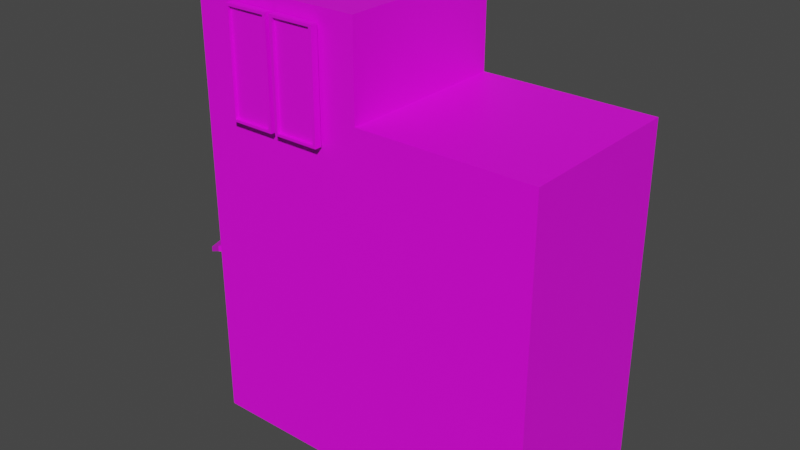 # Source: SM_Env_Building02.blend  (saved by Blender 2.90.8; exported with 4.5.12 LTS)
import bpy
from mathutils import Matrix  # noqa: F401  (used for matrix-valued properties, if any)

bpy.ops.wm.read_factory_settings(use_empty=True)
scene = bpy.context.scene
scene.name = 'Scene'

# ---- collections
col_collection = bpy.data.collections.new('Collection'); scene.collection.children.link(col_collection)

# ---- images (referenced by path relative to the original .blend; pixels are not part of the script)
import os
ASSET_DIR = os.environ.get("B2B_ASSET_DIR", "")  # directory of the original .blend (textures are referenced by path, not embedded)
HERE = os.path.dirname(os.path.abspath(__file__))  # packed textures are extracted next to this script under _unpacked/

def load_image(name, relpath, width, height, colorspace="sRGB"):
    """Load a texture the original file referenced (path relative to the .blend, or extracted next to this script)."""
    p = next((c for c in (os.path.join(HERE, relpath), os.path.join(ASSET_DIR, relpath)) if relpath and os.path.exists(c)), "")
    if p:
        img = bpy.data.images.load(p, check_existing=True)
        img.name = name
    else:  # same state as the original file: an image datablock whose file is absent (Cycles renders it pink)
        img = bpy.data.images.new(name, width, height)
        img.source = "FILE"
        img.filepath = "//" + (relpath or name)
    img.colorspace_settings.name = colorspace
    return img
img_cc_29_8x_png_001 = load_image('cc-29-8x.png.001', 'cc-29-8x.png', 1024, 1024, 'sRGB')
img_cc_29_8x_png = load_image('cc-29-8x.png', 'cc-29-8x.png', 1024, 1024, 'sRGB')

# ---- materials (node trees are filled in below, after node groups)
mat_material_001 = bpy.data.materials.new('Material.001')
mat_material_001.use_transparent_shadow = False
mat_material_002 = bpy.data.materials.new('Material.002')
mat_material_002.use_transparent_shadow = False

# ---- material node trees
mat_material_001.use_nodes = True; mat_material_001.node_tree.nodes.clear()
_N = mat_material_001.node_tree.nodes; _L = mat_material_001.node_tree.links
n0 = _N.new('ShaderNodeBsdfPrincipled'); n0.name = 'Principled BSDF'; n0.location = (10, 300)
n0.distribution = 'GGX'
n0.subsurface_method = 'BURLEY'
n0.inputs[3].default_value = 1.45
n0.inputs[27].default_value = (0.0, 0.0, 0.0, 1.0)
n0.inputs[28].default_value = 1.0
n1 = _N.new('ShaderNodeOutputMaterial'); n1.name = 'Material Output'; n1.location = (300, 300)
n2 = _N.new('ShaderNodeTexImage'); n2.name = 'Image Texture'; n2.location = (-280, 280)
n2.image = img_cc_29_8x_png_001
n2.interpolation = 'Closest'
_L.new(n0.outputs[0], n1.inputs[0])
_L.new(n2.outputs[0], n0.inputs[0])
n1.is_active_output = True
mat_material_002.use_nodes = True; mat_material_002.node_tree.nodes.clear()
_N = mat_material_002.node_tree.nodes; _L = mat_material_002.node_tree.links
n0 = _N.new('ShaderNodeBsdfPrincipled'); n0.name = 'Principled BSDF'; n0.location = (10, 300)
n0.distribution = 'GGX'
n0.subsurface_method = 'BURLEY'
n0.inputs[2].default_value = 0.4
n0.inputs[3].default_value = 1.45
n0.inputs[27].default_value = (0.0, 0.0, 0.0, 1.0)
n0.inputs[28].default_value = 1.0
n1 = _N.new('ShaderNodeOutputMaterial'); n1.name = 'Material Output'; n1.location = (300, 300)
n2 = _N.new('ShaderNodeNormalMap'); n2.name = 'Normal Map'; n2.location = (-300, -300)
n2.label = 'Normal/Map'
n2.inputs[0].default_value = 0.0
n3 = _N.new('ShaderNodeTexImage'); n3.name = 'Image Texture'; n3.location = (-300, 600)
n3.image = img_cc_29_8x_png
_L.new(n0.outputs[0], n1.inputs[0])
_L.new(n2.outputs[0], n0.inputs[5])
_L.new(n3.outputs[0], n0.inputs[0])
n1.is_active_output = True

# ---- world
world_world = bpy.data.worlds.new('World'); scene.world = world_world
world_world.use_nodes = True; world_world.node_tree.nodes.clear()
_N = world_world.node_tree.nodes; _L = world_world.node_tree.links
n0 = _N.new('ShaderNodeOutputWorld'); n0.name = 'World Output'; n0.location = (300, 300)
n1 = _N.new('ShaderNodeBackground'); n1.name = 'Background'; n1.location = (10, 300)
n1.inputs[0].default_value = (0.05088, 0.05088, 0.05088, 1.0)
_L.new(n1.outputs[0], n0.inputs[0])
n0.is_active_output = True
world_world.color = (0.05088, 0.05088, 0.05088)
world_world.use_sun_shadow = False
world_world.sun_shadow_jitter_overblur = 0.0

# ---- meshes
me_cube_002 = bpy.data.meshes.new('Cube.002')
me_cube_002.from_pydata([(-5.0, -5.0, 0.008476), (-5.0, -5.0, 10.01), (-5.0, 5.0, 0.008476), (-5.0, 5.0, 10.01), (5.0, -5.0, 0.008476), (5.0, -5.0, 10.01), (5.0, 5.0, 0.008476), (5.0, 5.0, 10.01), (0.0, 5.0, 0.008476), (0.0, 5.0, 10.01), (0.0, -5.0, 0.008476), (0.0, -5.0, 10.01), (-5.0, -5.0, 12.64), (-5.0, 5.0, 12.64), (0.0, -5.0, 12.64), (0.0, 5.0, 12.64)], [], [(0, 1, 3, 2), (8, 9, 7, 6), (6, 7, 5, 4), (10, 11, 1, 0), (8, 6, 4, 10), (3, 1, 12, 13), (7, 9, 11, 5), (2, 8, 10, 0), (4, 5, 11, 10), (2, 3, 9, 8), (15, 13, 12, 14), (9, 3, 13, 15), (1, 11, 14, 12), (11, 9, 15, 14)])
_uv = me_cube_002.uv_layers.new(name='UVMap')
_uv.uv.foreach_set('vector', [0.8336, 0.4256, 0.8336, 0.4256, 0.8336, 0.4256, 0.8336, 0.4256, 0.8387, 0.4504, 0.8387, 0.4504, 0.8387, 0.4504, 0.8387, 0.4504, 0.8336, 0.4256, 0.8336, 0.4256, 0.8336, 0.4256, 0.8336, 0.4256, 0.8336, 0.4256, 0.8336, 0.4256, 0.8336, 0.4256, 0.8336, 0.4256, 0.8336, 0.4256, 0.8336, 0.4256, 0.8336, 0.4256, 0.8336, 0.4256, 0.8336, 0.4256, 0.8336, 0.4256, 0.8336, 0.4256, 0.8336, 0.4256, 0.8336, 0.4256, 0.8336, 0.4256, 0.8336, 0.4256, 0.8336, 0.4256, 0.8336, 0.4256, 0.8336, 0.4256, 0.8336, 0.4256, 0.8336, 0.4256, 0.8336, 0.4256, 0.8336, 0.4256, 0.8336, 0.4256, 0.8336, 0.4256, 0.8387, 0.4504, 0.8387, 0.4504, 0.8387, 0.4504, 0.8387, 0.4504, 0.8336, 0.4256, 0.8336, 0.4256, 0.8336, 0.4256, 0.8336, 0.4256, 0.8387, 0.4504, 0.8387, 0.4504, 0.8387, 0.4504, 0.8387, 0.4504, 0.8336, 0.4256, 0.8336, 0.4256, 0.8336, 0.4256, 0.8336, 0.4256, 0.8336, 0.4256, 0.8336, 0.4256, 0.8336, 0.4256, 0.8336, 0.4256])
me_cube_002.materials.append(mat_material_001)
me_cube_002.use_remesh_fix_poles = True
me_cube_002.use_remesh_preserve_attributes = False
me_cube_002.use_mirror_vertex_groups = False
me_cube_002.update()
me_icosphere_001 = bpy.data.meshes.new('Icosphere.001')
me_icosphere_001.from_pydata([(0.0, 0.0, -0.2), (0.1447, -0.1051, -0.08944), (-0.05528, -0.1701, -0.08944), (-0.1789, 0.0, -0.08944), (-0.05528, 0.1701, -0.08944), (0.1447, 0.1051, -0.08944), (0.05528, -0.1701, 0.08944), (-0.1447, -0.1051, 0.08944), (-0.1447, 0.1051, 0.08944), (0.05528, 0.1701, 0.08944), (0.1789, 0.0, 0.08944), (0.0, 0.0, 0.2), (-0.03249, -0.1, -0.1701), (0.08506, -0.0618, -0.1701), (0.05257, -0.1618, -0.1051), (0.1701, 0.0, -0.1051), (0.08506, 0.0618, -0.1701), (-0.1051, 0.0, -0.1701), (-0.1376, -0.1, -0.1051), (-0.03249, 0.1, -0.1701), (-0.1376, 0.1, -0.1051), (0.05257, 0.1618, -0.1051), (0.1902, -0.0618, 0.0), (0.1902, 0.0618, 0.0), (0.0, -0.2, 0.0), (0.1176, -0.1618, 0.0), (-0.1902, -0.0618, 0.0), (-0.1176, -0.1618, 0.0), (-0.1176, 0.1618, 0.0), (-0.1902, 0.0618, 0.0), (0.1176, 0.1618, 0.0), (0.0, 0.2, 0.0), (0.1376, -0.1, 0.1051), (-0.05257, -0.1618, 0.1051), (-0.1701, 0.0, 0.1051), (-0.05257, 0.1618, 0.1051), (0.1376, 0.1, 0.1051), (0.03249, -0.1, 0.1701), (0.1051, 0.0, 0.1701), (-0.08506, -0.0618, 0.1701), (-0.08506, 0.0618, 0.1701), (0.03249, 0.1, 0.1701), (-0.2473, -1.768, -2.02), (-0.2473, -1.768, 2.055), (-0.2473, 0.2324, -2.02), (-0.2473, 0.2324, 2.055), (-0.06164, -1.768, -2.02), (-0.06164, -1.768, 2.055), (-0.06164, 0.2324, -2.02), (-0.06164, 0.2324, 2.055)], [], [(0, 13, 12), (1, 13, 15), (0, 12, 17), (0, 17, 19), (0, 19, 16), (1, 15, 22), (2, 14, 24), (3, 18, 26), (4, 20, 28), (5, 21, 30), (1, 22, 25), (2, 24, 27), (3, 26, 29), (4, 28, 31), (5, 30, 23), (6, 32, 37), (7, 33, 39), (8, 34, 40), (9, 35, 41), (10, 36, 38), (38, 41, 11), (38, 36, 41), (36, 9, 41), (41, 40, 11), (41, 35, 40), (35, 8, 40), (40, 39, 11), (40, 34, 39), (34, 7, 39), (39, 37, 11), (39, 33, 37), (33, 6, 37), (37, 38, 11), (37, 32, 38), (32, 10, 38), (23, 36, 10), (23, 30, 36), (30, 9, 36), (31, 35, 9), (31, 28, 35), (28, 8, 35), (29, 34, 8), (29, 26, 34), (26, 7, 34), (27, 33, 7), (27, 24, 33), (24, 6, 33), (25, 32, 6), (25, 22, 32), (22, 10, 32), (30, 31, 9), (30, 21, 31), (21, 4, 31), (28, 29, 8), (28, 20, 29), (20, 3, 29), (26, 27, 7), (26, 18, 27), (18, 2, 27), (24, 25, 6), (24, 14, 25), (14, 1, 25), (22, 23, 10), (22, 15, 23), (15, 5, 23), (16, 21, 5), (16, 19, 21), (19, 4, 21), (19, 20, 4), (19, 17, 20), (17, 3, 20), (17, 18, 3), (17, 12, 18), (12, 2, 18), (15, 16, 5), (15, 13, 16), (13, 0, 16), (12, 14, 2), (12, 13, 14), (13, 1, 14), (42, 43, 45, 44), (44, 45, 49, 48), (48, 49, 47, 46), (46, 47, 43, 42), (44, 48, 46, 42), (49, 45, 43, 47)])
_uv = me_icosphere_001.uv_layers.new(name='UVMap')
_uv.uv.foreach_set('vector', [0.6382, 0.5177, 0.6382, 0.5177, 0.6382, 0.5177, 0.6382, 0.5177, 0.6382, 0.5177, 0.6382, 0.5177, 0.6382, 0.5177, 0.6382, 0.5177, 0.6382, 0.5177, 0.6382, 0.5177, 0.6382, 0.5177, 0.6382, 0.5177, 0.6382, 0.5177, 0.6382, 0.5177, 0.6382, 0.5177, 0.6382, 0.5177, 0.6382, 0.5177, 0.6382, 0.5177, 0.6382, 0.5177, 0.6382, 0.5177, 0.6382, 0.5177, 0.6382, 0.5177, 0.6382, 0.5177, 0.6382, 0.5177, 0.6382, 0.5177, 0.6382, 0.5177, 0.6382, 0.5177, 0.6382, 0.5177, 0.6382, 0.5177, 0.6382, 0.5177, 0.6382, 0.5177, 0.6382, 0.5177, 0.6382, 0.5177, 0.6382, 0.5177, 0.6382, 0.5177, 0.6382, 0.5177, 0.6382, 0.5177, 0.6382, 0.5177, 0.6382, 0.5177, 0.6382, 0.5177, 0.6382, 0.5177, 0.6382, 0.5177, 0.6382, 0.5177, 0.6382, 0.5177, 0.6382, 0.5177, 0.6382, 0.5177, 0.6382, 0.5177, 0.6382, 0.5177, 0.6382, 0.5177, 0.6382, 0.5177, 0.6382, 0.5177, 0.6382, 0.5177, 0.6382, 0.5177, 0.6382, 0.5177, 0.6382, 0.5177, 0.6382, 0.5177, 0.6382, 0.5177, 0.6382, 0.5177, 0.6382, 0.5177, 0.6382, 0.5177, 0.6382, 0.5177, 0.6382, 0.5177, 0.6382, 0.5177, 0.6382, 0.5177, 0.6382, 0.5177, 0.6382, 0.5177, 0.6382, 0.5177, 0.6382, 0.5177, 0.6382, 0.5177, 0.6382, 0.5177, 0.6382, 0.5177, 0.6382, 0.5177, 0.6382, 0.5177, 0.6382, 0.5177, 0.6382, 0.5177, 0.6382, 0.5177, 0.6382, 0.5177, 0.6382, 0.5177, 0.6382, 0.5177, 0.6382, 0.5177, 0.6382, 0.5177, 0.6382, 0.5177, 0.6382, 0.5177, 0.6382, 0.5177, 0.6382, 0.5177, 0.6382, 0.5177, 0.6382, 0.5177, 0.6382, 0.5177, 0.6382, 0.5177, 0.6382, 0.5177, 0.6382, 0.5177, 0.6382, 0.5177, 0.6382, 0.5177, 0.6382, 0.5177, 0.6382, 0.5177, 0.6382, 0.5177, 0.6382, 0.5177, 0.6382, 0.5177, 0.6382, 0.5177, 0.6382, 0.5177, 0.6382, 0.5177, 0.6382, 0.5177, 0.6382, 0.5177, 0.6382, 0.5177, 0.6382, 0.5177, 0.6382, 0.5177, 0.6382, 0.5177, 0.6382, 0.5177, 0.6382, 0.5177, 0.6382, 0.5177, 0.6382, 0.5177, 0.6382, 0.5177, 0.6382, 0.5177, 0.6382, 0.5177, 0.6382, 0.5177, 0.6382, 0.5177, 0.6382, 0.5177, 0.6382, 0.5177, 0.6382, 0.5177, 0.6382, 0.5177, 0.6382, 0.5177, 0.6382, 0.5177, 0.6382, 0.5177, 0.6382, 0.5177, 0.6382, 0.5177, 0.6382, 0.5177, 0.6382, 0.5177, 0.6382, 0.5177, 0.6382, 0.5177, 0.6382, 0.5177, 0.6382, 0.5177, 0.6382, 0.5177, 0.6382, 0.5177, 0.6382, 0.5177, 0.6382, 0.5177, 0.6382, 0.5177, 0.6382, 0.5177, 0.6382, 0.5177, 0.6382, 0.5177, 0.6382, 0.5177, 0.6382, 0.5177, 0.6382, 0.5177, 0.6382, 0.5177, 0.6382, 0.5177, 0.6382, 0.5177, 0.6382, 0.5177, 0.6382, 0.5177, 0.6382, 0.5177, 0.6382, 0.5177, 0.6382, 0.5177, 0.6382, 0.5177, 0.6382, 0.5177, 0.6382, 0.5177, 0.6382, 0.5177, 0.6382, 0.5177, 0.6382, 0.5177, 0.6382, 0.5177, 0.6382, 0.5177, 0.6382, 0.5177, 0.6382, 0.5177, 0.6382, 0.5177, 0.6382, 0.5177, 0.6382, 0.5177, 0.6382, 0.5177, 0.6382, 0.5177, 0.6382, 0.5177, 0.6382, 0.5177, 0.6382, 0.5177, 0.6382, 0.5177, 0.6382, 0.5177, 0.6382, 0.5177, 0.6382, 0.5177, 0.6382, 0.5177, 0.6382, 0.5177, 0.6382, 0.5177, 0.6382, 0.5177, 0.6382, 0.5177, 0.6382, 0.5177, 0.6382, 0.5177, 0.6382, 0.5177, 0.6382, 0.5177, 0.6382, 0.5177, 0.6382, 0.5177, 0.6382, 0.5177, 0.6382, 0.5177, 0.6382, 0.5177, 0.6382, 0.5177, 0.6382, 0.5177, 0.6382, 0.5177, 0.6382, 0.5177, 0.6382, 0.5177, 0.6382, 0.5177, 0.6382, 0.5177, 0.6382, 0.5177, 0.6382, 0.5177, 0.6382, 0.5177, 0.6382, 0.5177, 0.6382, 0.5177, 0.6382, 0.5177, 0.6382, 0.5177, 0.6382, 0.5177, 0.6382, 0.5177, 0.6382, 0.5177, 0.6382, 0.5177, 0.6382, 0.5177, 0.6382, 0.5177, 0.6382, 0.5177, 0.6382, 0.5177, 0.6382, 0.5177, 0.6382, 0.5177, 0.6382, 0.5177, 0.6382, 0.5177, 0.6382, 0.5177, 0.6382, 0.5177, 0.6382, 0.5177, 0.6382, 0.5177, 0.6382, 0.5177, 0.6382, 0.5177, 0.6382, 0.5177, 0.6382, 0.5177, 0.6382, 0.5177, 0.6382, 0.5177, 0.6382, 0.5177, 0.6382, 0.5177, 0.6382, 0.5177, 0.6382, 0.5177, 0.6382, 0.5177, 0.6382, 0.5177, 0.6382, 0.5177, 0.6382, 0.5177, 0.6382, 0.5177, 0.6382, 0.5177, 0.6382, 0.5177, 0.6382, 0.5177, 0.6382, 0.5177, 0.6382, 0.5177, 0.6382, 0.5177, 0.6382, 0.5177, 0.6382, 0.5177, 0.6382, 0.5177, 0.375, 0.0, 0.625, 0.0, 0.625, 0.25, 0.375, 0.25, 0.6385, 0.4281, 0.6385, 0.4281, 0.6385, 0.4281, 0.6385, 0.4281, 0.5991, 0.6644, 0.5991, 0.6644, 0.5991, 0.6644, 0.5991, 0.6644, 0.6385, 0.4281, 0.6385, 0.4281, 0.6385, 0.4281, 0.6385, 0.4281, 0.6385, 0.4281, 0.6385, 0.4281, 0.6385, 0.4281, 0.6385, 0.4281, 0.6385, 0.4281, 0.6385, 0.4281, 0.6385, 0.4281, 0.6385, 0.4281])
me_icosphere_001.materials.append(mat_material_001)
me_icosphere_001.use_remesh_fix_poles = True
me_icosphere_001.use_remesh_preserve_attributes = False
me_icosphere_001.use_mirror_vertex_groups = False
me_icosphere_001.update()
me_icosphere_001.normals_split_custom_set([tuple(v) for v in zip(*[iter([0.1024, -0.3151, -0.9435, 0.1024, -0.3151, -0.9435, 0.1024, -0.3151, -0.9435, 0.7002, -0.268, -0.6617, 0.7002, -0.268, -0.6617, 0.7002, -0.268, -0.6617, -0.268, -0.1947, -0.9435, -0.268, -0.1947, -0.9435, -0.268, -0.1947, -0.9435, -0.268, 0.1947, -0.9435, -0.268, 0.1947, -0.9435, -0.268, 0.1947, -0.9435, 0.1024, 0.3151, -0.9435, 0.1024, 0.3151, -0.9435, 0.1024, 0.3151, -0.9435, 0.905, -0.268, -0.3304, 0.905, -0.268, -0.3304, 0.905, -0.268, -0.3304, 0.02475, -0.9435, -0.3304, 0.02475, -0.9435, -0.3304, 0.02475, -0.9435, -0.3304, -0.8897, -0.3151, -0.3304, -0.8897, -0.3151, -0.3304, -0.8897, -0.3151, -0.3304, -0.5746, 0.7488, -0.3304, -0.5746, 0.7488, -0.3304, -0.5746, 0.7488, -0.3304, 0.5346, 0.7779, -0.3304, 0.5346, 0.7779, -0.3304, 0.5346, 0.7779, -0.3304, 0.8026, -0.5831, -0.1256, 0.8026, -0.5831, -0.1256, 0.8026, -0.5831, -0.1256, -0.3066, -0.9435, -0.1256, -0.3066, -0.9435, -0.1256, -0.3066, -0.9435, -0.1256, -0.9921, 0.0, -0.1256, -0.9921, 0.0, -0.1256, -0.9921, 0.0, -0.1256, -0.3066, 0.9435, -0.1256, -0.3066, 0.9435, -0.1256, -0.3066, 0.9435, -0.1256, 0.8026, 0.5831, -0.1256, 0.8026, 0.5831, -0.1256, 0.8026, 0.5831, -0.1256, 0.4089, -0.6284, 0.6617, 0.4089, -0.6284, 0.6617, 0.4089, -0.6284, 0.6617, -0.4713, -0.5831, 0.6617, -0.4713, -0.5831, 0.6617, -0.4713, -0.5831, 0.6617, -0.7002, 0.268, 0.6617, -0.7002, 0.268, 0.6617, -0.7002, 0.268, 0.6617, 0.03853, 0.7488, 0.6617, 0.03853, 0.7488, 0.6617, 0.03853, 0.7488, 0.6617, 0.724, 0.1947, 0.6617, 0.724, 0.1947, 0.6617, 0.724, 0.1947, 0.6617, 0.268, 0.1947, 0.9435, 0.268, 0.1947, 0.9435, 0.268, 0.1947, 0.9435, 0.4911, 0.3568, 0.7947, 0.4911, 0.3568, 0.7947, 0.4911, 0.3568, 0.7947, 0.4089, 0.6284, 0.6617, 0.4089, 0.6284, 0.6617, 0.4089, 0.6284, 0.6617, -0.1024, 0.3151, 0.9435, -0.1024, 0.3151, 0.9435, -0.1024, 0.3151, 0.9435, -0.1876, 0.5773, 0.7947, -0.1876, 0.5773, 0.7947, -0.1876, 0.5773, 0.7947, -0.4713, 0.5831, 0.6617, -0.4713, 0.5831, 0.6617, -0.4713, 0.5831, 0.6617, -0.3313, 0.0, 0.9435, -0.3313, 0.0, 0.9435, -0.3313, 0.0, 0.9435, -0.6071, 0.0, 0.7947, -0.6071, 0.0, 0.7947, -0.6071, 0.0, 0.7947, -0.7002, -0.268, 0.6617, -0.7002, -0.268, 0.6617, -0.7002, -0.268, 0.6617, -0.1024, -0.3151, 0.9435, -0.1024, -0.3151, 0.9435, -0.1024, -0.3151, 0.9435, -0.1876, -0.5773, 0.7947, -0.1876, -0.5773, 0.7947, -0.1876, -0.5773, 0.7947, 0.03853, -0.7488, 0.6617, 0.03853, -0.7488, 0.6617, 0.03853, -0.7488, 0.6617, 0.268, -0.1947, 0.9435, 0.268, -0.1947, 0.9435, 0.268, -0.1947, 0.9435, 0.4911, -0.3568, 0.7947, 0.4911, -0.3568, 0.7947, 0.4911, -0.3568, 0.7947, 0.724, -0.1947, 0.6617, 0.724, -0.1947, 0.6617, 0.724, -0.1947, 0.6617, 0.8897, 0.3151, 0.3304, 0.8897, 0.3151, 0.3304, 0.8897, 0.3151, 0.3304, 0.7947, 0.5773, 0.1876, 0.7947, 0.5773, 0.1876, 0.7947, 0.5773, 0.1876, 0.5746, 0.7488, 0.3304, 0.5746, 0.7488, 0.3304, 0.5746, 0.7488, 0.3304, -0.02475, 0.9435, 0.3304, -0.02475, 0.9435, 0.3304, -0.02475, 0.9435, 0.3304, -0.3035, 0.9342, 0.1876, -0.3035, 0.9342, 0.1876, -0.3035, 0.9342, 0.1876, -0.5346, 0.7779, 0.3304, -0.5346, 0.7779, 0.3304, -0.5346, 0.7779, 0.3304, -0.905, 0.268, 0.3304, -0.905, 0.268, 0.3304, -0.905, 0.268, 0.3304, -0.9822, 0.0, 0.1876, -0.9822, 0.0, 0.1876, -0.9822, 0.0, 0.1876, -0.905, -0.268, 0.3304, -0.905, -0.268, 0.3304, -0.905, -0.268, 0.3304, -0.5346, -0.7779, 0.3304, -0.5346, -0.7779, 0.3304, -0.5346, -0.7779, 0.3304, -0.3035, -0.9342, 0.1876, -0.3035, -0.9342, 0.1876, -0.3035, -0.9342, 0.1876, -0.02475, -0.9435, 0.3304, -0.02475, -0.9435, 0.3304, -0.02475, -0.9435, 0.3304, 0.5746, -0.7488, 0.3304, 0.5746, -0.7488, 0.3304, 0.5746, -0.7488, 0.3304, 0.7947, -0.5773, 0.1876, 0.7947, -0.5773, 0.1876, 0.7947, -0.5773, 0.1876, 0.8897, -0.3151, 0.3304, 0.8897, -0.3151, 0.3304, 0.8897, -0.3151, 0.3304, 0.3066, 0.9435, 0.1256, 0.3066, 0.9435, 0.1256, 0.3066, 0.9435, 0.1256, 0.3035, 0.9342, -0.1876, 0.3035, 0.9342, -0.1876, 0.3035, 0.9342, -0.1876, 0.02475, 0.9435, -0.3304, 0.02475, 0.9435, -0.3304, 0.02475, 0.9435, -0.3304, -0.8026, 0.5831, 0.1256, -0.8026, 0.5831, 0.1256, -0.8026, 0.5831, 0.1256, -0.7947, 0.5773, -0.1876, -0.7947, 0.5773, -0.1876, -0.7947, 0.5773, -0.1876, -0.8897, 0.3151, -0.3304, -0.8897, 0.3151, -0.3304, -0.8897, 0.3151, -0.3304, -0.8026, -0.5831, 0.1256, -0.8026, -0.5831, 0.1256, -0.8026, -0.5831, 0.1256, -0.7947, -0.5773, -0.1876, -0.7947, -0.5773, -0.1876, -0.7947, -0.5773, -0.1876, -0.5746, -0.7488, -0.3304, -0.5746, -0.7488, -0.3304, -0.5746, -0.7488, -0.3304, 0.3066, -0.9435, 0.1256, 0.3066, -0.9435, 0.1256, 0.3066, -0.9435, 0.1256, 0.3035, -0.9342, -0.1876, 0.3035, -0.9342, -0.1876, 0.3035, -0.9342, -0.1876, 0.5346, -0.7779, -0.3304, 0.5346, -0.7779, -0.3304, 0.5346, -0.7779, -0.3304, 0.9921, 0.0, 0.1256, 0.9921, 0.0, 0.1256, 0.9921, 0.0, 0.1256, 0.9822, 0.0, -0.1876, 0.9822, 0.0, -0.1876, 0.9822, 0.0, -0.1876, 0.905, 0.268, -0.3304, 0.905, 0.268, -0.3304, 0.905, 0.268, -0.3304, 0.4713, 0.5831, -0.6617, 0.4713, 0.5831, -0.6617, 0.4713, 0.5831, -0.6617, 0.1876, 0.5773, -0.7947, 0.1876, 0.5773, -0.7947, 0.1876, 0.5773, -0.7947, -0.03853, 0.7488, -0.6617, -0.03853, 0.7488, -0.6617, -0.03853, 0.7488, -0.6617, -0.4089, 0.6284, -0.6617, -0.4089, 0.6284, -0.6617, -0.4089, 0.6284, -0.6617, -0.4911, 0.3568, -0.7947, -0.4911, 0.3568, -0.7947, -0.4911, 0.3568, -0.7947, -0.724, 0.1947, -0.6617, -0.724, 0.1947, -0.6617, -0.724, 0.1947, -0.6617, -0.724, -0.1947, -0.6617, -0.724, -0.1947, -0.6617, -0.724, -0.1947, -0.6617, -0.4911, -0.3568, -0.7947, -0.4911, -0.3568, -0.7947, -0.4911, -0.3568, -0.7947, -0.4089, -0.6284, -0.6617, -0.4089, -0.6284, -0.6617, -0.4089, -0.6284, -0.6617, 0.7002, 0.268, -0.6617, 0.7002, 0.268, -0.6617, 0.7002, 0.268, -0.6617, 0.6071, 0.0, -0.7947, 0.6071, 0.0, -0.7947, 0.6071, 0.0, -0.7947, 0.3313, 0.0, -0.9435, 0.3313, 0.0, -0.9435, 0.3313, 0.0, -0.9435, -0.03853, -0.7488, -0.6617, -0.03853, -0.7488, -0.6617, -0.03853, -0.7488, -0.6617, 0.1876, -0.5773, -0.7947, 0.1876, -0.5773, -0.7947, 0.1876, -0.5773, -0.7947, 0.4713, -0.5831, -0.6617, 0.4713, -0.5831, -0.6617, 0.4713, -0.5831, -0.6617, -1.0, 0.0, 0.0, -1.0, 0.0, 0.0, -1.0, 0.0, 0.0, -1.0, 0.0, 0.0, 0.0, 1.0, 0.0, 0.0, 1.0, 0.0, 0.0, 1.0, 0.0, 0.0, 1.0, 0.0, 1.0, 0.0, 0.0, 1.0, 0.0, 0.0, 1.0, 0.0, 0.0, 1.0, 0.0, 0.0, 0.0, -1.0, 0.0, 0.0, -1.0, 0.0, 0.0, -1.0, 0.0, 0.0, -1.0, 0.0, 0.0, 0.0, -1.0, 0.0, 0.0, -1.0, 0.0, 0.0, -1.0, 0.0, 0.0, -1.0, 0.0, 0.0, 1.0, 0.0, 0.0, 1.0, 0.0, 0.0, 1.0, 0.0, 0.0, 1.0])] * 3)])
me_cube_003 = bpy.data.meshes.new('Cube.003')
me_cube_003.from_pydata([(-1.0, 0.3333, 0.0), (-1.0, -0.3333, 0.0), (-1.0, -0.3333, 2.0), (-1.0, 0.3333, 2.0), (1.0, 0.2891, 0.04421), (1.0, 0.2891, 1.956), (1.0, -0.2891, 1.956), (1.0, -0.2891, 0.04421), (1.0, -0.3333, 0.0), (1.0, -0.3333, 2.0), (1.0, 0.3333, 0.0), (1.0, 0.3333, 2.0), (0.09552, -0.2891, 0.04421), (0.09552, 0.2891, 0.04421), (0.09552, 0.2891, 1.956), (0.09552, -0.2891, 1.956)], [], [(5, 6, 15, 14), (11, 3, 2, 9), (0, 10, 8, 1), (1, 2, 3, 0), (3, 11, 10, 0), (4, 7, 8, 10), (6, 5, 11, 9), (5, 4, 10, 11), (7, 6, 9, 8), (2, 1, 8, 9), (13, 14, 15, 12), (4, 5, 14, 13), (6, 7, 12, 15), (7, 4, 13, 12)])
_uv = me_cube_003.uv_layers.new(name='UVMap')
_uv.uv.foreach_set('vector', [0.2295, 0.6562, 0.2295, 0.6562, 0.2295, 0.6562, 0.2295, 0.6562, 0.2295, 0.6562, 0.2295, 0.6562, 0.2295, 0.6562, 0.2295, 0.6562, 0.2295, 0.6562, 0.2295, 0.6562, 0.2295, 0.6562, 0.2295, 0.6562, 0.2295, 0.6562, 0.2295, 0.6562, 0.2295, 0.6562, 0.2295, 0.6562, 0.2295, 0.6562, 0.2295, 0.6562, 0.2295, 0.6562, 0.2295, 0.6562, 0.1175, 0.6066, 0.1175, 0.6066, 0.1175, 0.6066, 0.1175, 0.6066, 0.1175, 0.6066, 0.1175, 0.6066, 0.1175, 0.6066, 0.1175, 0.6066, 0.1175, 0.6066, 0.1175, 0.6066, 0.1175, 0.6066, 0.1175, 0.6066, 0.1175, 0.6066, 0.1175, 0.6066, 0.1175, 0.6066, 0.1175, 0.6066, 0.2295, 0.6562, 0.2295, 0.6562, 0.2295, 0.6562, 0.2295, 0.6562, 0.08669, 0.3586, 0.08669, 0.3586, 0.08669, 0.3586, 0.08669, 0.3586, 0.2295, 0.6562, 0.2295, 0.6562, 0.2295, 0.6562, 0.2295, 0.6562, 0.2295, 0.6562, 0.2295, 0.6562, 0.2295, 0.6562, 0.2295, 0.6562, 0.2295, 0.6562, 0.2295, 0.6562, 0.2295, 0.6562, 0.2295, 0.6562])
me_cube_003.materials.append(mat_material_001)
me_cube_003.use_remesh_fix_poles = True
me_cube_003.use_remesh_preserve_attributes = False
me_cube_003.use_mirror_vertex_groups = False
me_cube_003.update()
me_cube_003.normals_split_custom_set([tuple(v) for v in zip(*[iter([0.0, 0.0, -1.0, 0.0, 0.0, -1.0, 0.0, 0.0, -1.0, 0.0, 0.0, -1.0, 0.0, 0.0, 1.0, 0.0, 0.0, 1.0, 0.0, 0.0, 1.0, 0.0, 0.0, 1.0, 0.0, 0.0, -1.0, 0.0, 0.0, -1.0, 0.0, 0.0, -1.0, 0.0, 0.0, -1.0, -1.0, 0.0, 0.0, -1.0, 0.0, 0.0, -1.0, 0.0, 0.0, -1.0, 0.0, 0.0, 0.0, 1.0, 0.0, 0.0, 1.0, 0.0, 0.0, 1.0, 0.0, 0.0, 1.0, 0.0, 1.0, 0.0, 0.0, 1.0, 0.0, 0.0, 1.0, 0.0, 0.0, 1.0, 0.0, 0.0, 1.0, 0.0, 0.0, 1.0, 0.0, 0.0, 1.0, 0.0, 0.0, 1.0, 0.0, 0.0, 1.0, 0.0, 0.0, 1.0, 0.0, 0.0, 1.0, 0.0, 0.0, 1.0, 0.0, 0.0, 1.0, 0.0, 0.0, 1.0, 0.0, 0.0, 1.0, 0.0, 0.0, 1.0, 0.0, 0.0, 0.0, -1.0, 0.0, 0.0, -1.0, 0.0, 0.0, -1.0, 0.0, 0.0, -1.0, 0.0, 1.0, 0.0, 0.0, 1.0, 0.0, 0.0, 1.0, 0.0, 0.0, 1.0, 0.0, 0.0, 0.0, -1.0, 0.0, 0.0, -1.0, 0.0, 0.0, -1.0, 0.0, 0.0, -1.0, 0.0, 0.0, 1.0, 0.0, 0.0, 1.0, 0.0, 0.0, 1.0, 0.0, 0.0, 1.0, 0.0, 0.0, 0.0, 1.0, 0.0, 0.0, 1.0, 0.0, 0.0, 1.0, 0.0, 0.0, 1.0])] * 3)])
me_cube_005 = bpy.data.meshes.new('Cube.005')
me_cube_005.from_pydata([(-1.0, 0.3333, 0.0), (-1.0, -0.3333, 0.0), (-1.0, -0.3333, 2.0), (-1.0, 0.3333, 2.0), (1.0, 0.2891, 0.04421), (1.0, 0.2891, 1.956), (1.0, -0.2891, 1.956), (1.0, -0.2891, 0.04421), (1.0, -0.3333, 0.0), (1.0, -0.3333, 2.0), (1.0, 0.3333, 0.0), (1.0, 0.3333, 2.0), (0.09552, -0.2891, 0.04421), (0.09552, 0.2891, 0.04421), (0.09552, 0.2891, 1.956), (0.09552, -0.2891, 1.956)], [], [(5, 6, 15, 14), (11, 3, 2, 9), (0, 10, 8, 1), (1, 2, 3, 0), (3, 11, 10, 0), (4, 7, 8, 10), (6, 5, 11, 9), (5, 4, 10, 11), (7, 6, 9, 8), (2, 1, 8, 9), (13, 14, 15, 12), (4, 5, 14, 13), (6, 7, 12, 15), (7, 4, 13, 12)])
_uv = me_cube_005.uv_layers.new(name='UVMap')
_uv.uv.foreach_set('vector', [0.2295, 0.6562, 0.2295, 0.6562, 0.2295, 0.6562, 0.2295, 0.6562, 0.2295, 0.6562, 0.2295, 0.6562, 0.2295, 0.6562, 0.2295, 0.6562, 0.2295, 0.6562, 0.2295, 0.6562, 0.2295, 0.6562, 0.2295, 0.6562, 0.2295, 0.6562, 0.2295, 0.6562, 0.2295, 0.6562, 0.2295, 0.6562, 0.2295, 0.6562, 0.2295, 0.6562, 0.2295, 0.6562, 0.2295, 0.6562, 0.1175, 0.6066, 0.1175, 0.6066, 0.1175, 0.6066, 0.1175, 0.6066, 0.1175, 0.6066, 0.1175, 0.6066, 0.1175, 0.6066, 0.1175, 0.6066, 0.1175, 0.6066, 0.1175, 0.6066, 0.1175, 0.6066, 0.1175, 0.6066, 0.1175, 0.6066, 0.1175, 0.6066, 0.1175, 0.6066, 0.1175, 0.6066, 0.2295, 0.6562, 0.2295, 0.6562, 0.2295, 0.6562, 0.2295, 0.6562, 0.08669, 0.3586, 0.08669, 0.3586, 0.08669, 0.3586, 0.08669, 0.3586, 0.2295, 0.6562, 0.2295, 0.6562, 0.2295, 0.6562, 0.2295, 0.6562, 0.2295, 0.6562, 0.2295, 0.6562, 0.2295, 0.6562, 0.2295, 0.6562, 0.2295, 0.6562, 0.2295, 0.6562, 0.2295, 0.6562, 0.2295, 0.6562])
me_cube_005.materials.append(mat_material_001)
me_cube_005.use_remesh_fix_poles = True
me_cube_005.use_remesh_preserve_attributes = False
me_cube_005.use_mirror_vertex_groups = False
me_cube_005.update()
me_cube_005.normals_split_custom_set([tuple(v) for v in zip(*[iter([0.0, 0.0, -1.0, 0.0, 0.0, -1.0, 0.0, 0.0, -1.0, 0.0, 0.0, -1.0, 0.0, 0.0, 1.0, 0.0, 0.0, 1.0, 0.0, 0.0, 1.0, 0.0, 0.0, 1.0, 0.0, 0.0, -1.0, 0.0, 0.0, -1.0, 0.0, 0.0, -1.0, 0.0, 0.0, -1.0, -1.0, 0.0, 0.0, -1.0, 0.0, 0.0, -1.0, 0.0, 0.0, -1.0, 0.0, 0.0, 0.0, 1.0, 0.0, 0.0, 1.0, 0.0, 0.0, 1.0, 0.0, 0.0, 1.0, 0.0, 1.0, 0.0, 0.0, 1.0, 0.0, 0.0, 1.0, 0.0, 0.0, 1.0, 0.0, 0.0, 1.0, 0.0, 0.0, 1.0, 0.0, 0.0, 1.0, 0.0, 0.0, 1.0, 0.0, 0.0, 1.0, 0.0, 0.0, 1.0, 0.0, 0.0, 1.0, 0.0, 0.0, 1.0, 0.0, 0.0, 1.0, 0.0, 0.0, 1.0, 0.0, 0.0, 1.0, 0.0, 0.0, 1.0, 0.0, 0.0, 0.0, -1.0, 0.0, 0.0, -1.0, 0.0, 0.0, -1.0, 0.0, 0.0, -1.0, 0.0, 1.0, 0.0, 0.0, 1.0, 0.0, 0.0, 1.0, 0.0, 0.0, 1.0, 0.0, 0.0, 0.0, -1.0, 0.0, 0.0, -1.0, 0.0, 0.0, -1.0, 0.0, 0.0, -1.0, 0.0, 0.0, 1.0, 0.0, 0.0, 1.0, 0.0, 0.0, 1.0, 0.0, 0.0, 1.0, 0.0, 0.0, 0.0, 1.0, 0.0, 0.0, 1.0, 0.0, 0.0, 1.0, 0.0, 0.0, 1.0])] * 3)])
me_cube_006 = bpy.data.meshes.new('Cube.006')
me_cube_006.from_pydata([(-1.0, 0.3333, 0.0), (-1.0, -0.3333, 0.0), (-1.0, -0.3333, 2.0), (-1.0, 0.3333, 2.0), (1.0, 0.2891, 0.04421), (1.0, 0.2891, 1.956), (1.0, -0.2891, 1.956), (1.0, -0.2891, 0.04421), (1.0, -0.3333, 0.0), (1.0, -0.3333, 2.0), (1.0, 0.3333, 0.0), (1.0, 0.3333, 2.0), (0.09552, -0.2891, 0.04421), (0.09552, 0.2891, 0.04421), (0.09552, 0.2891, 1.956), (0.09552, -0.2891, 1.956)], [], [(5, 6, 15, 14), (11, 3, 2, 9), (0, 10, 8, 1), (1, 2, 3, 0), (3, 11, 10, 0), (4, 7, 8, 10), (6, 5, 11, 9), (5, 4, 10, 11), (7, 6, 9, 8), (2, 1, 8, 9), (13, 14, 15, 12), (4, 5, 14, 13), (6, 7, 12, 15), (7, 4, 13, 12)])
_uv = me_cube_006.uv_layers.new(name='UVMap')
_uv.uv.foreach_set('vector', [0.2295, 0.6562, 0.2295, 0.6562, 0.2295, 0.6562, 0.2295, 0.6562, 0.2295, 0.6562, 0.2295, 0.6562, 0.2295, 0.6562, 0.2295, 0.6562, 0.2295, 0.6562, 0.2295, 0.6562, 0.2295, 0.6562, 0.2295, 0.6562, 0.2295, 0.6562, 0.2295, 0.6562, 0.2295, 0.6562, 0.2295, 0.6562, 0.2295, 0.6562, 0.2295, 0.6562, 0.2295, 0.6562, 0.2295, 0.6562, 0.1175, 0.6066, 0.1175, 0.6066, 0.1175, 0.6066, 0.1175, 0.6066, 0.1175, 0.6066, 0.1175, 0.6066, 0.1175, 0.6066, 0.1175, 0.6066, 0.1175, 0.6066, 0.1175, 0.6066, 0.1175, 0.6066, 0.1175, 0.6066, 0.1175, 0.6066, 0.1175, 0.6066, 0.1175, 0.6066, 0.1175, 0.6066, 0.2295, 0.6562, 0.2295, 0.6562, 0.2295, 0.6562, 0.2295, 0.6562, 0.08669, 0.3586, 0.08669, 0.3586, 0.08669, 0.3586, 0.08669, 0.3586, 0.2295, 0.6562, 0.2295, 0.6562, 0.2295, 0.6562, 0.2295, 0.6562, 0.2295, 0.6562, 0.2295, 0.6562, 0.2295, 0.6562, 0.2295, 0.6562, 0.2295, 0.6562, 0.2295, 0.6562, 0.2295, 0.6562, 0.2295, 0.6562])
me_cube_006.materials.append(mat_material_001)
me_cube_006.use_remesh_fix_poles = True
me_cube_006.use_remesh_preserve_attributes = False
me_cube_006.use_mirror_vertex_groups = False
me_cube_006.update()
me_cube_006.normals_split_custom_set([tuple(v) for v in zip(*[iter([0.0, 0.0, -1.0, 0.0, 0.0, -1.0, 0.0, 0.0, -1.0, 0.0, 0.0, -1.0, 0.0, 0.0, 1.0, 0.0, 0.0, 1.0, 0.0, 0.0, 1.0, 0.0, 0.0, 1.0, 0.0, 0.0, -1.0, 0.0, 0.0, -1.0, 0.0, 0.0, -1.0, 0.0, 0.0, -1.0, -1.0, 0.0, 0.0, -1.0, 0.0, 0.0, -1.0, 0.0, 0.0, -1.0, 0.0, 0.0, 0.0, 1.0, 0.0, 0.0, 1.0, 0.0, 0.0, 1.0, 0.0, 0.0, 1.0, 0.0, 1.0, 0.0, 0.0, 1.0, 0.0, 0.0, 1.0, 0.0, 0.0, 1.0, 0.0, 0.0, 1.0, 0.0, 0.0, 1.0, 0.0, 0.0, 1.0, 0.0, 0.0, 1.0, 0.0, 0.0, 1.0, 0.0, 0.0, 1.0, 0.0, 0.0, 1.0, 0.0, 0.0, 1.0, 0.0, 0.0, 1.0, 0.0, 0.0, 1.0, 0.0, 0.0, 1.0, 0.0, 0.0, 1.0, 0.0, 0.0, 0.0, -1.0, 0.0, 0.0, -1.0, 0.0, 0.0, -1.0, 0.0, 0.0, -1.0, 0.0, 1.0, 0.0, 0.0, 1.0, 0.0, 0.0, 1.0, 0.0, 0.0, 1.0, 0.0, 0.0, 0.0, -1.0, 0.0, 0.0, -1.0, 0.0, 0.0, -1.0, 0.0, 0.0, -1.0, 0.0, 0.0, 1.0, 0.0, 0.0, 1.0, 0.0, 0.0, 1.0, 0.0, 0.0, 1.0, 0.0, 0.0, 0.0, 1.0, 0.0, 0.0, 1.0, 0.0, 0.0, 1.0, 0.0, 0.0, 1.0])] * 3)])
me_cube_007 = bpy.data.meshes.new('Cube.007')
me_cube_007.from_pydata([(-1.0, 0.3333, 0.0), (-1.0, -0.3333, 0.0), (-1.0, -0.3333, 2.0), (-1.0, 0.3333, 2.0), (1.0, 0.2891, 0.04421), (1.0, 0.2891, 1.956), (1.0, -0.2891, 1.956), (1.0, -0.2891, 0.04421), (1.0, -0.3333, 0.0), (1.0, -0.3333, 2.0), (1.0, 0.3333, 0.0), (1.0, 0.3333, 2.0), (0.09552, -0.2891, 0.04421), (0.09552, 0.2891, 0.04421), (0.09552, 0.2891, 1.956), (0.09552, -0.2891, 1.956)], [], [(5, 6, 15, 14), (11, 3, 2, 9), (0, 10, 8, 1), (1, 2, 3, 0), (3, 11, 10, 0), (4, 7, 8, 10), (6, 5, 11, 9), (5, 4, 10, 11), (7, 6, 9, 8), (2, 1, 8, 9), (13, 14, 15, 12), (4, 5, 14, 13), (6, 7, 12, 15), (7, 4, 13, 12)])
_uv = me_cube_007.uv_layers.new(name='UVMap')
_uv.uv.foreach_set('vector', [0.2295, 0.6562, 0.2295, 0.6562, 0.2295, 0.6562, 0.2295, 0.6562, 0.2295, 0.6562, 0.2295, 0.6562, 0.2295, 0.6562, 0.2295, 0.6562, 0.2295, 0.6562, 0.2295, 0.6562, 0.2295, 0.6562, 0.2295, 0.6562, 0.2295, 0.6562, 0.2295, 0.6562, 0.2295, 0.6562, 0.2295, 0.6562, 0.2295, 0.6562, 0.2295, 0.6562, 0.2295, 0.6562, 0.2295, 0.6562, 0.1175, 0.6066, 0.1175, 0.6066, 0.1175, 0.6066, 0.1175, 0.6066, 0.1175, 0.6066, 0.1175, 0.6066, 0.1175, 0.6066, 0.1175, 0.6066, 0.1175, 0.6066, 0.1175, 0.6066, 0.1175, 0.6066, 0.1175, 0.6066, 0.1175, 0.6066, 0.1175, 0.6066, 0.1175, 0.6066, 0.1175, 0.6066, 0.2295, 0.6562, 0.2295, 0.6562, 0.2295, 0.6562, 0.2295, 0.6562, 0.08669, 0.3586, 0.08669, 0.3586, 0.08669, 0.3586, 0.08669, 0.3586, 0.2295, 0.6562, 0.2295, 0.6562, 0.2295, 0.6562, 0.2295, 0.6562, 0.2295, 0.6562, 0.2295, 0.6562, 0.2295, 0.6562, 0.2295, 0.6562, 0.2295, 0.6562, 0.2295, 0.6562, 0.2295, 0.6562, 0.2295, 0.6562])
me_cube_007.materials.append(mat_material_001)
me_cube_007.use_remesh_fix_poles = True
me_cube_007.use_remesh_preserve_attributes = False
me_cube_007.use_mirror_vertex_groups = False
me_cube_007.update()
me_cube_007.normals_split_custom_set([tuple(v) for v in zip(*[iter([0.0, 0.0, -1.0, 0.0, 0.0, -1.0, 0.0, 0.0, -1.0, 0.0, 0.0, -1.0, 0.0, 0.0, 1.0, 0.0, 0.0, 1.0, 0.0, 0.0, 1.0, 0.0, 0.0, 1.0, 0.0, 0.0, -1.0, 0.0, 0.0, -1.0, 0.0, 0.0, -1.0, 0.0, 0.0, -1.0, -1.0, 0.0, 0.0, -1.0, 0.0, 0.0, -1.0, 0.0, 0.0, -1.0, 0.0, 0.0, 0.0, 1.0, 0.0, 0.0, 1.0, 0.0, 0.0, 1.0, 0.0, 0.0, 1.0, 0.0, 1.0, 0.0, 0.0, 1.0, 0.0, 0.0, 1.0, 0.0, 0.0, 1.0, 0.0, 0.0, 1.0, 0.0, 0.0, 1.0, 0.0, 0.0, 1.0, 0.0, 0.0, 1.0, 0.0, 0.0, 1.0, 0.0, 0.0, 1.0, 0.0, 0.0, 1.0, 0.0, 0.0, 1.0, 0.0, 0.0, 1.0, 0.0, 0.0, 1.0, 0.0, 0.0, 1.0, 0.0, 0.0, 1.0, 0.0, 0.0, 0.0, -1.0, 0.0, 0.0, -1.0, 0.0, 0.0, -1.0, 0.0, 0.0, -1.0, 0.0, 1.0, 0.0, 0.0, 1.0, 0.0, 0.0, 1.0, 0.0, 0.0, 1.0, 0.0, 0.0, 0.0, -1.0, 0.0, 0.0, -1.0, 0.0, 0.0, -1.0, 0.0, 0.0, -1.0, 0.0, 0.0, 1.0, 0.0, 0.0, 1.0, 0.0, 0.0, 1.0, 0.0, 0.0, 1.0, 0.0, 0.0, 0.0, 1.0, 0.0, 0.0, 1.0, 0.0, 0.0, 1.0, 0.0, 0.0, 1.0])] * 3)])
me_plane = bpy.data.meshes.new('Plane')
me_plane.from_pydata([(-1.0, -0.8823, 0.4517), (1.0, -0.8611, -0.08917), (-1.0, 0.8823, 0.4041), (1.0, 0.8611, -0.1368), (-1.0, 0.5294, 0.5408), (-1.0, 0.1765, 0.6774), (-1.0, -0.1765, 0.6774), (-1.0, -0.5294, 0.5408), (1.065, -0.4786, -0.002117), (1.18, -0.1722, 0.0), (1.18, 0.1722, 0.0), (1.079, 0.4719, -0.002557), (0.3666, -1.0, 0.2559), (0.3666, 1.0, 0.2083), (0.3666, -0.6, 0.3451), (0.3666, -0.2, 0.3451), (0.3666, 0.2, 0.3451), (0.3666, 0.6, 0.3451), (0.3332, 1.017, 0.07804), (0.9666, 0.8783, -0.2671), (-1.033, 0.8995, 0.2738), (-1.031, -0.8983, 0.3304), (0.3355, -1.016, 0.1347), (0.9558, -0.8719, -0.2111), (1.06, -0.4786, -0.1582), (1.175, -0.1722, -0.1561), (1.175, 0.1722, -0.1561), (1.074, 0.4719, -0.1586)], [], [(17, 11, 3, 13), (12, 1, 8, 14), (14, 8, 9, 15), (15, 9, 10, 16), (16, 10, 11, 17), (5, 16, 17, 4), (6, 15, 16, 5), (7, 14, 15, 6), (0, 12, 14, 7), (4, 17, 13, 2), (13, 3, 19, 18), (2, 13, 18, 20), (12, 0, 21, 22), (1, 12, 22, 23), (3, 11, 27, 19), (11, 10, 26, 27), (9, 8, 24, 25), (10, 9, 25, 26), (8, 1, 23, 24)])
_uv = me_plane.uv_layers.new(name='UVMap')
_uv.uv.foreach_set('vector', [0.6059, 0.1456, 0.6059, 0.1456, 0.6059, 0.1456, 0.6059, 0.1456, 0.6059, 0.1456, 0.6059, 0.1456, 0.6059, 0.1456, 0.6059, 0.1456, 0.6059, 0.1456, 0.6059, 0.1456, 0.6059, 0.1456, 0.6059, 0.1456, 0.6059, 0.1456, 0.6059, 0.1456, 0.6059, 0.1456, 0.6059, 0.1456, 0.6059, 0.1456, 0.6059, 0.1456, 0.6059, 0.1456, 0.6059, 0.1456, 0.6059, 0.1456, 0.6059, 0.1456, 0.6059, 0.1456, 0.6059, 0.1456, 0.6059, 0.1456, 0.6059, 0.1456, 0.6059, 0.1456, 0.6059, 0.1456, 0.6059, 0.1456, 0.6059, 0.1456, 0.6059, 0.1456, 0.6059, 0.1456, 0.6059, 0.1456, 0.6059, 0.1456, 0.6059, 0.1456, 0.6059, 0.1456, 0.6059, 0.1456, 0.6059, 0.1456, 0.6059, 0.1456, 0.6059, 0.1456, 0.6059, 0.1456, 0.6059, 0.1456, 0.6059, 0.1456, 0.6059, 0.1456, 0.6059, 0.1456, 0.6059, 0.1456, 0.6059, 0.1456, 0.6059, 0.1456, 0.6059, 0.1456, 0.6059, 0.1456, 0.6059, 0.1456, 0.6059, 0.1456, 0.6059, 0.1456, 0.6059, 0.1456, 0.6059, 0.1456, 0.6059, 0.1456, 0.6059, 0.1456, 0.6059, 0.1456, 0.6059, 0.1456, 0.6059, 0.1456, 0.6059, 0.1456, 0.6059, 0.1456, 0.6059, 0.1456, 0.6059, 0.1456, 0.6059, 0.1456, 0.6059, 0.1456, 0.6059, 0.1456, 0.6059, 0.1456, 0.6059, 0.1456, 0.6059, 0.1456, 0.6059, 0.1456, 0.6059, 0.1456, 0.6059, 0.1456, 0.6059, 0.1456, 0.6059, 0.1456, 0.6059, 0.1456])
me_plane.materials.append(mat_material_002)
me_plane.use_remesh_fix_poles = True
me_plane.use_remesh_preserve_attributes = False
me_plane.use_mirror_vertex_groups = False
me_plane.update()
me_plane.normals_split_custom_set([tuple(v) for v in zip(*[iter([0.483, 0.3271, 0.8122, 0.483, 0.3271, 0.8122, 0.483, 0.3271, 0.8122, 0.483, 0.3271, 0.8122, 0.4838, -0.2305, 0.8443, 0.4838, -0.2305, 0.8443, 0.4838, -0.2305, 0.8443, 0.4838, -0.2305, 0.8443, 0.4209, -0.07132, 0.9043, 0.4209, -0.07132, 0.9043, 0.4209, -0.07132, 0.9043, 0.4209, -0.07132, 0.9043, 0.3904, 0.0, 0.9206, 0.3904, 0.0, 0.9206, 0.3904, 0.0, 0.9206, 0.3904, 0.0, 0.9206, 0.4179, 0.064, 0.9062, 0.4179, 0.064, 0.9062, 0.4179, 0.064, 0.9062, 0.4179, 0.064, 0.9062, 0.1809, 0.1755, 0.9677, 0.1809, 0.1755, 0.9677, 0.1809, 0.1755, 0.9677, 0.1809, 0.1755, 0.9677, 0.2363, 0.0, 0.9717, 0.2363, 0.0, 0.9717, 0.2363, 0.0, 0.9717, 0.2363, 0.0, 0.9717, 0.1809, -0.1755, 0.9677, 0.1809, -0.1755, 0.9677, 0.1809, -0.1755, 0.9677, 0.1809, -0.1755, 0.9677, 0.1226, -0.2287, 0.9657, 0.1226, -0.2287, 0.9657, 0.1226, -0.2287, 0.9657, 0.1226, -0.2287, 0.9657, 0.1104, 0.3394, 0.9341, 0.1104, 0.3394, 0.9341, 0.1104, 0.3394, 0.9341, 0.1104, 0.3394, 0.9341, 0.2472, 0.9668, 0.06462, 0.2472, 0.9668, 0.06462, 0.2472, 0.9668, 0.06462, 0.2472, 0.9668, 0.06462, -0.06395, 0.987, 0.1471, -0.06395, 0.987, 0.1471, -0.06395, 0.987, 0.1471, -0.06395, 0.987, 0.1471, -0.06395, -0.987, 0.1471, -0.06395, -0.987, 0.1471, -0.06395, -0.987, 0.1471, -0.06395, -0.987, 0.1471, 0.2378, -0.9707, 0.03379, 0.2378, -0.9707, 0.03379, 0.2378, -0.9707, 0.03379, 0.2378, -0.9707, 0.03379, 0.9742, 0.1913, -0.1194, 0.9742, 0.1913, -0.1194, 0.9742, 0.1913, -0.1194, 0.9742, 0.1913, -0.1194, 0.9467, 0.3207, -0.0307, 0.9467, 0.3207, -0.0307, 0.9467, 0.3207, -0.0307, 0.9467, 0.3207, -0.0307, 0.9357, -0.3515, -0.03035, 0.9357, -0.3515, -0.03035, 0.9357, -0.3515, -0.03035, 0.9357, -0.3515, -0.03035, 0.9995, 0.0, -0.03241, 0.9995, 0.0, -0.03241, 0.9995, 0.0, -0.03241, 0.9995, 0.0, -0.03241, 0.9693, -0.1823, -0.1647, 0.9693, -0.1823, -0.1647, 0.9693, -0.1823, -0.1647, 0.9693, -0.1823, -0.1647])] * 3)])

# ---- objects
ob_cube = bpy.data.objects.new('Cube', me_cube_002)
ob_icosphere = bpy.data.objects.new('Icosphere', me_icosphere_001)
ob_cube_002 = bpy.data.objects.new('Cube.002', me_cube_003)
ob_cube_003 = bpy.data.objects.new('Cube.003', me_cube_005)
ob_cube_004 = bpy.data.objects.new('Cube.004', me_cube_006)
ob_cube_001 = bpy.data.objects.new('Cube.001', me_cube_007)
ob_plane = bpy.data.objects.new('Plane', me_plane)

# ---- transforms, parenting, visibility, modifiers, constraints
ob_cube.location = (0.0, 0.0, 0.0)
ob_cube.scale = (1.0, 0.5, 1.0)
ob_cube.lineart.crease_threshold = 0.0
ob_icosphere.location = (-5.203, -0.7451, 2.037)
ob_icosphere.rotation_euler = (0.0, -0.0, 3.142)
ob_icosphere.color = (0.8, 0.8, 0.8, 1.0)
ob_icosphere.lineart.crease_threshold = 0.0
ob_cube_002.location = (2.907, 2.577, 5.962)
ob_cube_002.rotation_euler = (0.0, 0.0, 1.571)
ob_cube_002.scale = (0.1, 2.0, 1.5)
ob_cube_002.color = (0.8, 0.8, 0.8, 1.0)
ob_cube_002.lineart.crease_threshold = 0.0
_m = ob_cube_002.modifiers.new('Array', 'ARRAY')
_m.constant_offset_displace = (0.0, 0.0, 0.0)
_m.relative_offset_displace = (0.0, 1.1, 0.0)
ob_cube_003.location = (-1.951, 2.577, 9.149)
ob_cube_003.rotation_euler = (0.0, 0.0, 1.571)
ob_cube_003.scale = (0.1, 2.0, 1.5)
ob_cube_003.color = (0.8, 0.8, 0.8, 1.0)
ob_cube_003.lineart.crease_threshold = 0.0
_m = ob_cube_003.modifiers.new('Array', 'ARRAY')
_m.constant_offset_displace = (0.0, 0.0, 0.0)
_m.relative_offset_displace = (0.0, 1.1, 0.0)
ob_cube_004.location = (-5.025, 0.8393, 8.169)
ob_cube_004.rotation_euler = (0.0, -0.0, 3.142)
ob_cube_004.scale = (0.1, 2.0, 1.5)
ob_cube_004.color = (0.8, 0.8, 0.8, 1.0)
ob_cube_004.lineart.crease_threshold = 0.0
_m = ob_cube_004.modifiers.new('Array', 'ARRAY')
_m.constant_offset_displace = (0.0, 0.0, 0.0)
_m.relative_offset_displace = (0.0, 1.1, 0.3)
ob_cube_001.location = (-3.14, -2.67, 9.281)
ob_cube_001.rotation_euler = (0.0, 0.0, -1.571)
ob_cube_001.scale = (0.1, 2.0, 1.5)
ob_cube_001.color = (0.8, 0.8, 0.8, 1.0)
ob_cube_001.lineart.crease_threshold = 0.0
_m = ob_cube_001.modifiers.new('Array', 'ARRAY')
_m.constant_offset_displace = (0.0, 0.0, 0.0)
_m.relative_offset_displace = (0.0, 1.1, 0.0)
ob_plane.location = (-5.219, 5.698e-08, 4.661)
ob_plane.rotation_euler = (0.0, 0.0, 3.142)
ob_plane.scale = (1.0, 2.107, 1.0)
ob_plane.color = (0.8, 0.8, 0.8, 1.0)
ob_plane.lineart.crease_threshold = 0.0

# ---- collection membership
col_collection.objects.link(ob_cube)
col_collection.objects.link(ob_icosphere)
col_collection.objects.link(ob_cube_002)
col_collection.objects.link(ob_cube_003)
col_collection.objects.link(ob_cube_004)
col_collection.objects.link(ob_cube_001)
col_collection.objects.link(ob_plane)

# ---- scene / render settings (as saved in the file)
scene.frame_start = 1; scene.frame_end = 250; scene.frame_set(1)
scene.render.engine = 'BLENDER_EEVEE_NEXT'
scene.cycles.use_denoising = False
scene.cycles.samples = 128
scene.cycles.sampling_pattern = 'TABULATED_SOBOL'
scene.cycles.use_adaptive_sampling = False
scene.cycles.use_light_tree = False
scene.view_settings.view_transform = 'Filmic'
bpy.context.view_layer.update()

# ---- added for rendering (the .blend has no active camera and no usable light): camera, sun
cam_auto = bpy.data.cameras.new('AutoCamera')
cam_auto.lens = 50.0
cam_auto.sensor_width = 36.0
cam_auto.clip_end = 1000.0
ob_auto_camera = bpy.data.objects.new('AutoCamera', cam_auto)
scene.collection.objects.link(ob_auto_camera)
ob_auto_camera.location = (15.8327, -19.8856, 19.5525)
ob_auto_camera.rotation_euler = (1.09748, -7.21219e-08, 0.694738)
scene.camera = ob_auto_camera
light_auto_sun = bpy.data.lights.new('AutoSun', 'SUN')
light_auto_sun.energy = 3.0
light_auto_sun.angle = 0.0523599
ob_auto_sun = bpy.data.objects.new('AutoSun', light_auto_sun)
scene.collection.objects.link(ob_auto_sun)
ob_auto_sun.rotation_euler = (0.872665, 0.174533, 0.523599)
bpy.context.view_layer.update()
